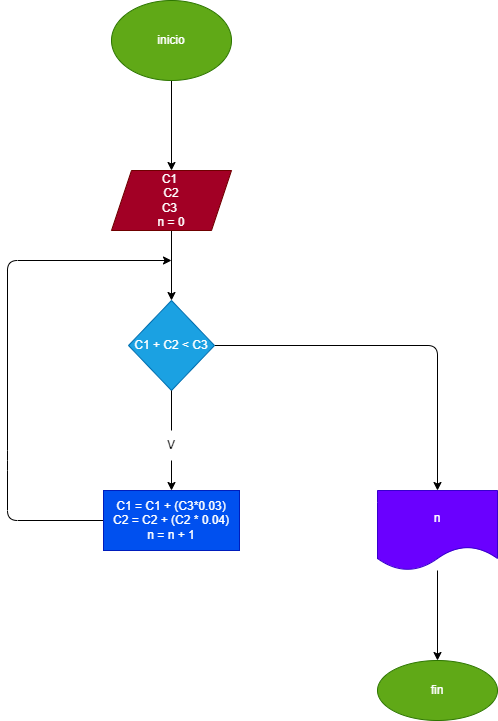

The diagram above was exported from draw.io. Its source (the exported page's mxGraphModel, read from the mxfile embedded in the PNG):
<mxGraphModel dx="1074" dy="790" grid="1" gridSize="10" guides="1" tooltips="1" connect="1" arrows="1" fold="1" page="1" pageScale="1" pageWidth="827" pageHeight="1169" math="0" shadow="0">
  <root>
    <mxCell id="0" />
    <mxCell id="1" parent="0" />
    <mxCell id="4" value="" style="edgeStyle=none;html=1;" edge="1" parent="1" source="2" target="3">
      <mxGeometry relative="1" as="geometry" />
    </mxCell>
    <mxCell id="2" value="inicio" style="ellipse;whiteSpace=wrap;html=1;fillColor=#60a917;fontColor=#ffffff;strokeColor=#2D7600;" vertex="1" parent="1">
      <mxGeometry x="354" width="120" height="80" as="geometry" />
    </mxCell>
    <mxCell id="6" value="" style="edgeStyle=none;html=1;" edge="1" parent="1" source="3" target="5">
      <mxGeometry relative="1" as="geometry" />
    </mxCell>
    <mxCell id="3" value="C1&amp;nbsp;&lt;br&gt;C2&lt;br&gt;C3&amp;nbsp;&lt;br&gt;n = 0" style="shape=parallelogram;perimeter=parallelogramPerimeter;whiteSpace=wrap;html=1;fixedSize=1;fillColor=#a20025;fontColor=#ffffff;strokeColor=#6F0000;" vertex="1" parent="1">
      <mxGeometry x="354" y="170" width="120" height="60" as="geometry" />
    </mxCell>
    <mxCell id="8" value="" style="edgeStyle=none;html=1;startArrow=none;" edge="1" parent="1" source="9" target="7">
      <mxGeometry relative="1" as="geometry" />
    </mxCell>
    <mxCell id="12" value="" style="edgeStyle=none;html=1;" edge="1" parent="1" source="5" target="11">
      <mxGeometry relative="1" as="geometry">
        <Array as="points">
          <mxPoint x="680" y="345" />
        </Array>
      </mxGeometry>
    </mxCell>
    <mxCell id="5" value="C1 + C2 &amp;lt; C3" style="rhombus;whiteSpace=wrap;html=1;fillColor=#1ba1e2;fontColor=#ffffff;strokeColor=#006EAF;" vertex="1" parent="1">
      <mxGeometry x="371" y="300" width="86" height="90" as="geometry" />
    </mxCell>
    <mxCell id="15" style="edgeStyle=none;html=1;" edge="1" parent="1" source="7">
      <mxGeometry relative="1" as="geometry">
        <mxPoint x="414" y="260" as="targetPoint" />
        <Array as="points">
          <mxPoint x="250" y="520" />
          <mxPoint x="250" y="460" />
          <mxPoint x="250" y="260" />
        </Array>
      </mxGeometry>
    </mxCell>
    <mxCell id="7" value="C1 = C1 + (C3*0.03)&lt;br&gt;C2 = C2 + (C2 * 0.04)&lt;br&gt;n = n + 1" style="whiteSpace=wrap;html=1;fillColor=#0050ef;fontColor=#ffffff;strokeColor=#001DBC;" vertex="1" parent="1">
      <mxGeometry x="346" y="490" width="136" height="60" as="geometry" />
    </mxCell>
    <mxCell id="9" value="V" style="text;html=1;strokeColor=none;fillColor=none;align=center;verticalAlign=middle;whiteSpace=wrap;rounded=0;" vertex="1" parent="1">
      <mxGeometry x="384" y="430" width="60" height="30" as="geometry" />
    </mxCell>
    <mxCell id="10" value="" style="edgeStyle=none;html=1;endArrow=none;" edge="1" parent="1" source="5" target="9">
      <mxGeometry relative="1" as="geometry">
        <mxPoint x="414" y="390" as="sourcePoint" />
        <mxPoint x="414" y="490" as="targetPoint" />
      </mxGeometry>
    </mxCell>
    <mxCell id="14" value="" style="edgeStyle=none;html=1;" edge="1" parent="1" source="11" target="13">
      <mxGeometry relative="1" as="geometry" />
    </mxCell>
    <mxCell id="11" value="n" style="shape=document;whiteSpace=wrap;html=1;boundedLbl=1;fillColor=#6a00ff;fontColor=#ffffff;strokeColor=#3700CC;" vertex="1" parent="1">
      <mxGeometry x="620" y="490" width="120" height="80" as="geometry" />
    </mxCell>
    <mxCell id="13" value="fin" style="ellipse;whiteSpace=wrap;html=1;fillColor=#60a917;fontColor=#ffffff;strokeColor=#2D7600;" vertex="1" parent="1">
      <mxGeometry x="620" y="660" width="120" height="60" as="geometry" />
    </mxCell>
  </root>
</mxGraphModel>